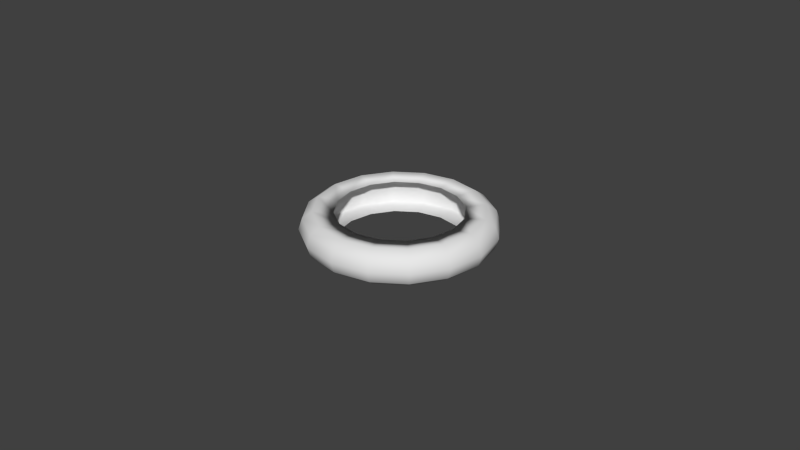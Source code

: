 # Source: tire1.blend  (saved by Blender 2.70.0; exported with 4.5.12 LTS)
import bpy
from mathutils import Matrix  # noqa: F401  (used for matrix-valued properties, if any)

bpy.ops.wm.read_factory_settings(use_empty=True)
scene = bpy.context.scene
scene.name = 'Scene'

# ---- collections
col_collection_1 = bpy.data.collections.new('Collection 1'); scene.collection.children.link(col_collection_1)

# ---- materials (node trees are filled in below, after node groups)
mat_rubber = bpy.data.materials.new('rubber')
mat_rubber.alpha_threshold = 0.0
mat_rubber.use_transparent_shadow = False
mat_rubber.roughness = 0.5
mat_rubber.specular_intensity = 0.0
mat_rubber.line_color = (0.0, 0.0, 0.0, 1.0)

# ---- material node trees

# ---- world
world_world = bpy.data.worlds.new('World'); scene.world = world_world
world_world.color = (0.05088, 0.05088, 0.05088)
world_world.use_sun_shadow = False
world_world.sun_shadow_jitter_overblur = 0.0
world_world.cycles.sampling_method = 'MANUAL'
world_world.cycles.sample_map_resolution = 256

# ---- meshes
me_torus = bpy.data.meshes.new('Torus')
me_torus.from_pydata([(0.4715, -3.768e-08, -2.875e-10), (0.4535, -3.768e-08, 0.05543), (0.4064, -3.768e-08, 0.08969), (0.3074, -3.733e-08, 0.0792), (0.4044, -4.066e-08, 0.07449), (0.3802, -4.066e-08, -2.875e-10), (0.4044, -4.066e-08, -0.07449), (0.3074, -3.733e-08, -0.0792), (0.4064, -3.768e-08, -0.08969), (0.4535, -3.768e-08, -0.05543), (0.4356, 0.1804, -2.875e-10), (0.419, 0.1736, 0.05543), (0.3754, 0.1555, 0.08969), (0.284, 0.1176, 0.0792), (0.3736, 0.1547, 0.07449), (0.3512, 0.1455, -2.875e-10), (0.3736, 0.1547, -0.07449), (0.284, 0.1176, -0.0792), (0.3754, 0.1555, -0.08969), (0.419, 0.1736, -0.05543), (0.3334, 0.3334, -2.875e-10), (0.3207, 0.3207, 0.05543), (0.2873, 0.2873, 0.08969), (0.2173, 0.2173, 0.0792), (0.2859, 0.2859, 0.07449), (0.2688, 0.2688, -2.875e-10), (0.2859, 0.2859, -0.07449), (0.2173, 0.2173, -0.0792), (0.2873, 0.2873, -0.08969), (0.3207, 0.3207, -0.05543), (0.1804, 0.4356, -2.875e-10), (0.1736, 0.419, 0.05543), (0.1555, 0.3754, 0.08969), (0.1176, 0.284, 0.0792), (0.1547, 0.3736, 0.07449), (0.1455, 0.3512, -2.875e-10), (0.1547, 0.3736, -0.07449), (0.1176, 0.284, -0.0792), (0.1555, 0.3754, -0.08969), (0.1736, 0.419, -0.05543), (8.499e-10, 0.4715, -2.875e-10), (8.499e-10, 0.4535, 0.05543), (8.499e-10, 0.4064, 0.08969), (6.428e-09, 0.3074, 0.0792), (1.454e-08, 0.4044, 0.07449), (2.964e-08, 0.3802, -2.875e-10), (1.454e-08, 0.4044, -0.07449), (6.428e-09, 0.3074, -0.0792), (8.499e-10, 0.4064, -0.08969), (8.499e-10, 0.4535, -0.05543), (-0.1804, 0.4356, -2.875e-10), (-0.1736, 0.419, 0.05543), (-0.1555, 0.3754, 0.08969), (-0.1176, 0.284, 0.0792), (-0.1547, 0.3736, 0.07449), (-0.1455, 0.3512, -2.875e-10), (-0.1547, 0.3736, -0.07449), (-0.1176, 0.284, -0.0792), (-0.1555, 0.3754, -0.08969), (-0.1736, 0.419, -0.05543), (-0.3334, 0.3334, -2.875e-10), (-0.3207, 0.3207, 0.05543), (-0.2873, 0.2873, 0.08969), (-0.2173, 0.2173, 0.0792), (-0.2859, 0.2859, 0.07449), (-0.2688, 0.2688, -2.875e-10), (-0.2859, 0.2859, -0.07449), (-0.2173, 0.2173, -0.0792), (-0.2873, 0.2873, -0.08969), (-0.3207, 0.3207, -0.05543), (-0.4356, 0.1804, -2.875e-10), (-0.419, 0.1736, 0.05543), (-0.3754, 0.1555, 0.08969), (-0.284, 0.1176, 0.0792), (-0.3736, 0.1547, 0.07449), (-0.3512, 0.1455, -2.875e-10), (-0.3736, 0.1547, -0.07449), (-0.284, 0.1176, -0.0792), (-0.3754, 0.1555, -0.08969), (-0.419, 0.1736, -0.05543), (-0.4715, 3.538e-09, -2.875e-10), (-0.4535, 1.964e-09, 0.05543), (-0.4064, -2.159e-09, 0.08969), (-0.3074, -1.046e-08, 0.0792), (-0.4044, -5.312e-09, 0.07449), (-0.3802, -7.427e-09, -2.875e-10), (-0.4044, -5.312e-09, -0.07449), (-0.3074, -1.046e-08, -0.0792), (-0.4064, -2.159e-09, -0.08969), (-0.4535, 1.964e-09, -0.05543), (-0.4356, -0.1804, -2.875e-10), (-0.419, -0.1736, 0.05543), (-0.3754, -0.1555, 0.08969), (-0.284, -0.1176, 0.0792), (-0.3736, -0.1547, 0.07449), (-0.3512, -0.1455, -2.875e-10), (-0.3736, -0.1547, -0.07449), (-0.284, -0.1176, -0.0792), (-0.3754, -0.1555, -0.08969), (-0.419, -0.1736, -0.05543), (-0.3334, -0.3334, -2.875e-10), (-0.3207, -0.3207, 0.05543), (-0.2873, -0.2873, 0.08969), (-0.2173, -0.2173, 0.0792), (-0.2859, -0.2859, 0.07449), (-0.2688, -0.2688, -2.875e-10), (-0.2859, -0.2859, -0.07449), (-0.2173, -0.2173, -0.0792), (-0.2873, -0.2873, -0.08969), (-0.3207, -0.3207, -0.05543), (-0.1804, -0.4356, -2.875e-10), (-0.1736, -0.419, 0.05543), (-0.1555, -0.3754, 0.08969), (-0.1176, -0.284, 0.0792), (-0.1547, -0.3736, 0.07449), (-0.1455, -0.3512, -2.875e-10), (-0.1547, -0.3736, -0.07449), (-0.1176, -0.284, -0.0792), (-0.1555, -0.3754, -0.08969), (-0.1736, -0.419, -0.05543), (8.499e-10, -0.4715, -2.875e-10), (8.499e-10, -0.4535, 0.05543), (8.499e-10, -0.4064, 0.08969), (6.428e-09, -0.3074, 0.0792), (1.454e-08, -0.4044, 0.07449), (2.964e-08, -0.3802, -2.875e-10), (1.454e-08, -0.4044, -0.07449), (6.428e-09, -0.3074, -0.0792), (8.499e-10, -0.4064, -0.08969), (8.499e-10, -0.4535, -0.05543), (0.1804, -0.4356, -2.875e-10), (0.1736, -0.419, 0.05543), (0.1555, -0.3754, 0.08969), (0.1176, -0.284, 0.0792), (0.1547, -0.3736, 0.07449), (0.1455, -0.3512, -2.875e-10), (0.1547, -0.3736, -0.07449), (0.1176, -0.284, -0.0792), (0.1555, -0.3754, -0.08969), (0.1736, -0.419, -0.05543), (0.3334, -0.3334, -2.875e-10), (0.3207, -0.3207, 0.05543), (0.2873, -0.2873, 0.08969), (0.2173, -0.2173, 0.0792), (0.2859, -0.2859, 0.07449), (0.2688, -0.2688, -2.875e-10), (0.2859, -0.2859, -0.07449), (0.2173, -0.2173, -0.0792), (0.2873, -0.2873, -0.08969), (0.3207, -0.3207, -0.05543), (0.4356, -0.1804, -2.875e-10), (0.419, -0.1736, 0.05543), (0.3754, -0.1555, 0.08969), (0.284, -0.1176, 0.0792), (0.3736, -0.1548, 0.07449), (0.3512, -0.1455, -2.875e-10), (0.3736, -0.1548, -0.07449), (0.284, -0.1176, -0.0792), (0.3754, -0.1555, -0.08969), (0.419, -0.1736, -0.05543)], [], [(0, 10, 11, 1), (1, 11, 12, 2), (2, 12, 13, 3), (3, 13, 14, 4), (4, 14, 15, 5), (5, 15, 16, 6), (6, 16, 17, 7), (7, 17, 18, 8), (8, 18, 19, 9), (0, 9, 19, 10), (10, 20, 21, 11), (11, 21, 22, 12), (12, 22, 23, 13), (13, 23, 24, 14), (14, 24, 25, 15), (15, 25, 26, 16), (16, 26, 27, 17), (17, 27, 28, 18), (18, 28, 29, 19), (19, 29, 20, 10), (20, 30, 31, 21), (21, 31, 32, 22), (22, 32, 33, 23), (23, 33, 34, 24), (24, 34, 35, 25), (25, 35, 36, 26), (26, 36, 37, 27), (27, 37, 38, 28), (28, 38, 39, 29), (29, 39, 30, 20), (30, 40, 41, 31), (31, 41, 42, 32), (32, 42, 43, 33), (33, 43, 44, 34), (34, 44, 45, 35), (35, 45, 46, 36), (36, 46, 47, 37), (37, 47, 48, 38), (38, 48, 49, 39), (39, 49, 40, 30), (40, 50, 51, 41), (41, 51, 52, 42), (42, 52, 53, 43), (43, 53, 54, 44), (44, 54, 55, 45), (45, 55, 56, 46), (46, 56, 57, 47), (47, 57, 58, 48), (48, 58, 59, 49), (49, 59, 50, 40), (50, 60, 61, 51), (51, 61, 62, 52), (52, 62, 63, 53), (53, 63, 64, 54), (54, 64, 65, 55), (55, 65, 66, 56), (56, 66, 67, 57), (57, 67, 68, 58), (58, 68, 69, 59), (59, 69, 60, 50), (60, 70, 71, 61), (61, 71, 72, 62), (62, 72, 73, 63), (63, 73, 74, 64), (64, 74, 75, 65), (65, 75, 76, 66), (66, 76, 77, 67), (67, 77, 78, 68), (68, 78, 79, 69), (69, 79, 70, 60), (70, 80, 81, 71), (71, 81, 82, 72), (72, 82, 83, 73), (73, 83, 84, 74), (74, 84, 85, 75), (75, 85, 86, 76), (76, 86, 87, 77), (77, 87, 88, 78), (78, 88, 89, 79), (79, 89, 80, 70), (80, 90, 91, 81), (81, 91, 92, 82), (82, 92, 93, 83), (83, 93, 94, 84), (84, 94, 95, 85), (85, 95, 96, 86), (86, 96, 97, 87), (87, 97, 98, 88), (88, 98, 99, 89), (89, 99, 90, 80), (90, 100, 101, 91), (91, 101, 102, 92), (92, 102, 103, 93), (93, 103, 104, 94), (94, 104, 105, 95), (95, 105, 106, 96), (96, 106, 107, 97), (97, 107, 108, 98), (98, 108, 109, 99), (99, 109, 100, 90), (100, 110, 111, 101), (101, 111, 112, 102), (102, 112, 113, 103), (103, 113, 114, 104), (104, 114, 115, 105), (105, 115, 116, 106), (106, 116, 117, 107), (107, 117, 118, 108), (108, 118, 119, 109), (109, 119, 110, 100), (110, 120, 121, 111), (111, 121, 122, 112), (112, 122, 123, 113), (113, 123, 124, 114), (114, 124, 125, 115), (115, 125, 126, 116), (116, 126, 127, 117), (117, 127, 128, 118), (118, 128, 129, 119), (119, 129, 120, 110), (120, 130, 131, 121), (121, 131, 132, 122), (122, 132, 133, 123), (123, 133, 134, 124), (124, 134, 135, 125), (125, 135, 136, 126), (126, 136, 137, 127), (127, 137, 138, 128), (128, 138, 139, 129), (129, 139, 130, 120), (130, 140, 141, 131), (131, 141, 142, 132), (132, 142, 143, 133), (133, 143, 144, 134), (134, 144, 145, 135), (135, 145, 146, 136), (136, 146, 147, 137), (137, 147, 148, 138), (138, 148, 149, 139), (139, 149, 140, 130), (140, 150, 151, 141), (141, 151, 152, 142), (142, 152, 153, 143), (143, 153, 154, 144), (144, 154, 155, 145), (145, 155, 156, 146), (146, 156, 157, 147), (147, 157, 158, 148), (148, 158, 159, 149), (149, 159, 150, 140), (150, 0, 1, 151), (151, 1, 2, 152), (152, 2, 3, 153), (153, 3, 4, 154), (154, 4, 5, 155), (155, 5, 6, 156), (156, 6, 7, 157), (157, 7, 8, 158), (158, 8, 9, 159), (159, 9, 0, 150)])
me_torus.polygons.foreach_set('use_smooth', [True] * 160)
_uv = me_torus.uv_layers.new(name='UVMap')
_uv.uv.foreach_set('vector', [1.684, 2.214, 1.735, 1.833, 1.863, 1.856, 1.815, 2.222, 1.815, 2.222, 1.863, 1.856, 1.964, 1.914, 1.92, 2.242, 0.1879, -1.116, 0.3234, -1.444, 0.5088, -1.32, 0.4063, -1.072, 1.648, 1.328, 1.751, 1.08, 1.964, 1.122, 1.828, 1.448, 2.339, 2.587, 2.402, 2.841, 2.257, 2.787, 2.197, 2.548, 2.197, 2.548, 2.257, 2.787, 2.087, 2.821, 2.023, 2.567, -1.804, 0.7688, -1.669, 0.4425, -1.488, 0.5631, -1.59, 0.8112, -0.6736, -1.613, -0.9421, -1.613, -0.9853, -1.83, -0.6304, -1.83, -0.6304, -1.83, -0.9853, -1.83, -1.006, -1.934, -0.6098, -1.934, 1.684, 2.214, 1.579, 2.222, 1.628, 1.856, 1.735, 1.833, 2.676, -0.4676, 2.592, -0.7616, 2.721, -0.78, 2.802, -0.4972, 0.2412, -1.502, 0.5206, -1.782, 0.5737, -1.694, 0.3234, -1.444, 0.3234, -1.444, 0.5737, -1.694, 0.6982, -1.51, 0.5088, -1.32, 1.751, 1.08, 1.751, 0.8112, 1.964, 0.7688, 1.964, 1.122, 2.488, 2.782, 2.424, 2.528, 2.598, 2.509, 2.658, 2.748, 2.658, 2.748, 2.598, 2.509, 2.74, 2.548, 2.804, 2.802, -1.669, 0.4425, -1.42, 0.1928, -1.299, 0.3733, -1.488, 0.5631, -0.9421, -1.613, -1.19, -1.51, -1.313, -1.694, -0.9853, -1.83, -0.9853, -1.83, -1.313, -1.694, -1.372, -1.782, -1.006, -1.934, 2.566, -0.5045, 2.486, -0.7873, 2.592, -0.7616, 2.676, -0.4676, 2.592, -0.7616, 2.554, -1.143, 2.684, -1.147, 2.721, -0.78, 0.5206, -1.782, 0.8857, -1.934, 0.9008, -1.83, 0.5737, -1.694, 0.5737, -1.694, 0.9008, -1.83, 0.9456, -1.613, 0.6982, -1.51, 1.751, 0.8112, 1.648, 0.5631, 1.828, 0.4425, 1.964, 0.7688, 2.424, 2.528, 2.402, 2.199, 2.577, 2.2, 2.598, 2.509, 2.598, 2.509, 2.577, 2.2, 2.718, 2.219, 2.74, 2.548, -1.42, 0.1928, -1.094, 0.05759, -1.051, 0.2706, -1.299, 0.3733, -1.19, -1.51, -1.38, -1.32, -1.564, -1.444, -1.313, -1.694, -1.313, -1.694, -1.564, -1.444, -1.652, -1.502, -1.372, -1.782, 2.486, -0.7873, 2.449, -1.155, 2.554, -1.143, 2.592, -0.7616, 2.554, -1.143, 2.567, -1.555, 2.697, -1.543, 2.684, -1.147, 2.684, -1.147, 2.697, -1.543, 2.802, -1.519, 2.791, -1.165, 0.9008, -1.83, 1.255, -1.83, 1.213, -1.613, 0.9456, -1.613, 1.648, 0.5631, 1.458, 0.3733, 1.579, 0.1928, 1.828, 0.4425, 2.402, 2.199, 2.424, 1.847, 2.598, 1.868, 2.577, 2.2, 2.577, 2.2, 2.598, 1.868, 2.74, 1.867, 2.718, 2.219, -1.094, 0.05759, -0.7418, 0.05759, -0.7833, 0.2706, -1.051, 0.2706, -1.38, -1.32, -1.483, -1.072, -1.7, -1.116, -1.564, -1.444, -1.564, -1.444, -1.7, -1.116, -1.804, -1.136, -1.652, -1.502, 2.449, -1.155, 2.461, -1.55, 2.567, -1.555, 2.554, -1.143, 2.567, -1.555, 2.629, -1.934, 2.756, -1.907, 2.697, -1.543, 1.281, -1.934, 1.646, -1.782, 1.582, -1.694, 1.255, -1.83, 1.255, -1.83, 1.582, -1.694, 1.461, -1.51, 1.213, -1.613, 1.458, 0.3733, 1.21, 0.2706, 1.252, 0.05759, 1.579, 0.1928, 2.424, 1.847, 2.488, 1.524, 2.658, 1.565, 2.598, 1.868, 2.598, 1.868, 2.658, 1.565, 2.804, 1.544, 2.74, 1.867, -0.7418, 0.05759, -0.4163, 0.1928, -0.5359, 0.3733, -0.7833, 0.2706, -1.483, -1.072, -1.483, -0.8039, -1.7, -0.7607, -1.7, -1.116, -1.7, -1.116, -1.7, -0.7607, -1.804, -0.7401, -1.804, -1.136, 2.461, -1.55, 2.521, -1.915, 2.629, -1.934, 2.567, -1.555, 2.582, 0.05759, 2.52, 0.4363, 2.414, 0.4409, 2.474, 0.07665, 1.646, -1.782, 1.925, -1.502, 1.832, -1.444, 1.582, -1.694, 1.582, -1.694, 1.832, -1.444, 1.65, -1.32, 1.461, -1.51, 1.21, 0.2706, 0.9415, 0.2706, 0.8991, 0.05759, 1.252, 0.05759, 2.086, 1.563, 2.007, 1.313, 2.179, 1.283, 2.254, 1.518, 2.254, 1.518, 2.179, 1.283, 2.323, 1.313, 2.402, 1.563, -0.4163, 0.1928, -0.1671, 0.4425, -0.3465, 0.5631, -0.5359, 0.3733, -1.483, -0.8039, -1.38, -0.5559, -1.564, -0.4327, -1.7, -0.7607, -1.7, -0.7607, -1.564, -0.4327, -1.652, -0.3741, -1.804, -0.7401, 2.709, 0.08396, 2.65, 0.4483, 2.52, 0.4363, 2.582, 0.05759, 2.52, 0.4363, 2.507, 0.848, 2.402, 0.8369, 2.414, 0.4409, 1.925, -1.502, 2.076, -1.136, 1.968, -1.116, 1.832, -1.444, 1.832, -1.444, 1.968, -1.116, 1.753, -1.072, 1.65, -1.32, 0.9415, 0.2706, 0.6934, 0.3733, 0.5728, 0.1928, 0.8991, 0.05759, 2.007, 1.313, 1.964, 0.9868, 2.139, 0.9763, 2.179, 1.283, 2.179, 1.283, 2.139, 0.9763, 2.28, 0.9868, 2.323, 1.313, -0.1671, 0.4425, -0.03232, 0.7688, -0.244, 0.8112, -0.3465, 0.5631, -1.38, -0.5559, -1.19, -0.366, -1.313, -0.1818, -1.564, -0.4327, 2.755, 0.4721, 2.744, 0.8269, 2.637, 0.8442, 2.65, 0.4483, 2.65, 0.4483, 2.637, 0.8442, 2.507, 0.848, 2.52, 0.4363, 2.507, 0.848, 2.545, 1.23, 2.439, 1.204, 2.402, 0.8369, 2.076, -1.136, 2.076, -0.7401, 1.968, -0.7607, 1.968, -1.116, 1.968, -1.116, 1.968, -0.7607, 1.753, -0.8039, 1.753, -1.072, 0.6934, 0.3733, 0.5036, 0.5631, 0.323, 0.4425, 0.5728, 0.1928, 1.964, 0.9868, 1.964, 0.6336, 2.139, 0.6442, 2.139, 0.9763, 2.139, 0.9763, 2.139, 0.6442, 2.28, 0.6336, 2.28, 0.9868, -0.03232, 0.7688, -0.03232, 1.122, -0.244, 1.08, -0.244, 0.8112, -1.19, -0.366, -0.9421, -0.2633, -0.9853, -0.04594, -1.313, -0.1818, -1.313, -0.1818, -0.9853, -0.04594, -1.006, 0.05759, -1.372, -0.094, 2.637, 0.8442, 2.674, 1.211, 2.545, 1.23, 2.507, 0.848, 2.545, 1.23, 2.629, 1.524, 2.519, 1.487, 2.439, 1.204, 2.076, -0.7401, 1.925, -0.3741, 1.832, -0.4327, 1.968, -0.7607, 1.968, -0.7607, 1.832, -0.4327, 1.65, -0.5559, 1.753, -0.8039, 0.5036, 0.5631, 0.4009, 0.8112, 0.1879, 0.7688, 0.323, 0.4425, 1.964, 0.6336, 2.007, 0.3073, 2.179, 0.3374, 2.139, 0.6442, 2.139, 0.6442, 2.179, 0.3374, 2.323, 0.3073, 2.28, 0.6336, -0.03232, 1.122, -0.1671, 1.448, -0.3465, 1.328, -0.244, 1.08, -0.9421, -0.2633, -0.6736, -0.2633, -0.6304, -0.04594, -0.9853, -0.04594, -0.9853, -0.04594, -0.6304, -0.04594, -0.6098, 0.05759, -1.006, 0.05759, 2.674, 1.211, 2.755, 1.494, 2.629, 1.524, 2.545, 1.23, 2.324, -0.1785, 2.232, -0.4698, 2.36, -0.4922, 2.449, -0.2121, 1.925, -0.3741, 1.646, -0.094, 1.582, -0.1818, 1.832, -0.4327, 1.832, -0.4327, 1.582, -0.1818, 1.461, -0.366, 1.65, -0.5559, 0.4009, 0.8112, 0.4009, 1.08, 0.1879, 1.122, 0.1879, 0.7688, 2.007, 0.3073, 2.086, 0.05759, 2.254, 0.1026, 2.179, 0.3374, 2.179, 0.3374, 2.254, 0.1026, 2.402, 0.05759, 2.323, 0.3073, -0.1671, 1.448, -0.4163, 1.698, -0.5359, 1.518, -0.3465, 1.328, -0.6736, -0.2633, -0.4256, -0.366, -0.3024, -0.1818, -0.6304, -0.04594, -0.6304, -0.04594, -0.3024, -0.1818, -0.2438, -0.094, -0.6098, 0.05759, 2.214, -0.2121, 2.125, -0.4922, 2.232, -0.4698, 2.324, -0.1785, 2.232, -0.4698, 2.182, -0.8503, 2.312, -0.8581, 2.36, -0.4922, 1.646, -0.094, 1.281, 0.05759, 1.255, -0.04594, 1.582, -0.1818, 1.582, -0.1818, 1.255, -0.04594, 1.213, -0.2633, 1.461, -0.366, 0.4009, 1.08, 0.5036, 1.328, 0.323, 1.448, 0.1879, 1.122, 0.2309, 2.839, 0.1879, 2.513, 0.3629, 2.502, 0.4033, 2.809, 0.4033, 2.809, 0.3629, 2.502, 0.504, 2.513, 0.547, 2.839, -0.4163, 1.698, -0.7418, 1.833, -0.7833, 1.62, -0.5359, 1.518, -0.4256, -0.366, -0.2357, -0.5559, -0.05147, -0.4327, -0.3024, -0.1818, -0.3024, -0.1818, -0.05147, -0.4327, 0.03629, -0.3741, -0.2438, -0.094, 2.125, -0.4922, 2.076, -0.8581, 2.182, -0.8503, 2.232, -0.4698, 2.182, -0.8503, 2.182, -1.262, 2.312, -1.254, 2.312, -0.8581, 2.312, -0.8581, 2.312, -1.254, 2.417, -1.234, 2.417, -0.8787, 1.255, -0.04594, 0.9008, -0.04594, 0.9456, -0.2633, 1.213, -0.2633, 0.5036, 1.328, 0.6934, 1.518, 0.5728, 1.698, 0.323, 1.448, 0.1879, 2.513, 0.1879, 2.16, 0.3629, 2.17, 0.3629, 2.502, 0.3629, 2.502, 0.3629, 2.17, 0.504, 2.16, 0.504, 2.513, -0.7418, 1.833, -1.094, 1.833, -1.051, 1.62, -0.7833, 1.62, -0.2357, -0.5559, -0.133, -0.8039, 0.08436, -0.7607, -0.05147, -0.4327, -0.05147, -0.4327, 0.08436, -0.7607, 0.1879, -0.7401, 0.03629, -0.3741, 2.076, -0.8581, 2.076, -1.254, 2.182, -1.262, 2.182, -0.8503, 2.182, -1.262, 2.232, -1.643, 2.36, -1.62, 2.312, -1.254, 0.8857, 0.05759, 0.5206, -0.094, 0.5737, -0.1818, 0.9008, -0.04594, 0.9008, -0.04594, 0.5737, -0.1818, 0.6982, -0.366, 0.9456, -0.2633, 0.6934, 1.518, 0.9415, 1.62, 0.8991, 1.833, 0.5728, 1.698, 0.1879, 2.16, 0.2309, 1.833, 0.4033, 1.863, 0.3629, 2.17, 0.3629, 2.17, 0.4033, 1.863, 0.547, 1.833, 0.504, 2.16, -1.094, 1.833, -1.42, 1.698, -1.299, 1.518, -1.051, 1.62, -0.133, -0.8039, -0.133, -1.072, 0.08436, -1.116, 0.08436, -0.7607, 0.08436, -0.7607, 0.08436, -1.116, 0.1879, -1.136, 0.1879, -0.7401, 2.076, -1.254, 2.125, -1.62, 2.232, -1.643, 2.182, -1.262, 2.232, -1.643, 2.324, -1.934, 2.449, -1.9, 2.36, -1.62, 0.5206, -0.094, 0.2412, -0.3741, 0.3234, -0.4327, 0.5737, -0.1818, 0.5737, -0.1818, 0.3234, -0.4327, 0.5088, -0.5559, 0.6982, -0.366, 0.9415, 1.62, 1.21, 1.62, 1.252, 1.833, 0.8991, 1.833, 2.402, 1.583, 2.339, 1.906, 2.197, 1.907, 2.257, 1.604, 2.257, 1.604, 2.197, 1.907, 2.023, 1.886, 2.087, 1.563, -1.42, 1.698, -1.669, 1.448, -1.488, 1.328, -1.299, 1.518, -0.133, -1.072, -0.2357, -1.32, -0.05147, -1.444, 0.08436, -1.116, 0.08436, -1.116, -0.05147, -1.444, 0.03629, -1.502, 0.1879, -1.136, 2.125, -1.62, 2.214, -1.9, 2.324, -1.934, 2.232, -1.643, 1.735, 3.006, 1.684, 2.626, 1.815, 2.618, 1.863, 2.984, 1.863, 2.984, 1.815, 2.618, 1.92, 2.597, 1.964, 2.925, 0.3234, -0.4327, 0.1879, -0.7607, 0.4063, -0.8039, 0.5088, -0.5559, 1.21, 1.62, 1.458, 1.518, 1.579, 1.698, 1.252, 1.833, 2.339, 1.906, 2.316, 2.258, 2.176, 2.239, 2.197, 1.907, 2.197, 1.907, 2.176, 2.239, 2.001, 2.238, 2.023, 1.886, -1.669, 1.448, -1.804, 1.122, -1.59, 1.08, -1.488, 1.328, -0.2357, -1.32, -0.4256, -1.51, -0.3024, -1.694, -0.05147, -1.444, -0.05147, -1.444, -0.3024, -1.694, -0.2438, -1.782, 0.03629, -1.502, 1.628, 2.984, 1.579, 2.618, 1.684, 2.626, 1.735, 3.006, 1.684, 2.626, 1.684, 2.214, 1.815, 2.222, 1.815, 2.618, 1.815, 2.618, 1.815, 2.222, 1.92, 2.242, 1.92, 2.597, 0.1879, -0.7607, 0.1879, -1.116, 0.4063, -1.072, 0.4063, -0.8039, 1.458, 1.518, 1.648, 1.328, 1.828, 1.448, 1.579, 1.698, 2.316, 2.258, 2.339, 2.587, 2.197, 2.548, 2.176, 2.239, 2.176, 2.239, 2.197, 2.548, 2.023, 2.567, 2.001, 2.238, -1.804, 1.122, -1.804, 0.7688, -1.59, 0.8112, -1.59, 1.08, -0.4256, -1.51, -0.6736, -1.613, -0.6304, -1.83, -0.3024, -1.694, -0.3024, -1.694, -0.6304, -1.83, -0.6098, -1.934, -0.2438, -1.782, 1.579, 2.618, 1.579, 2.222, 1.684, 2.214, 1.684, 2.626])
me_torus.materials.append(mat_rubber)
me_torus.use_remesh_preserve_volume = False
me_torus.use_remesh_preserve_attributes = False
me_torus.use_mirror_vertex_groups = False
me_torus.update()

# ---- objects
ob_torus = bpy.data.objects.new('Torus', me_torus)

# ---- transforms, parenting, visibility, modifiers, constraints
ob_torus.location = (0.0, 0.0, 0.007282)
ob_torus.scale = (0.06275, 0.06275, 0.06275)
ob_torus.lineart.crease_threshold = 0.0

# ---- collection membership
col_collection_1.objects.link(ob_torus)

# ---- scene / render settings (as saved in the file)
scene.frame_start = 1; scene.frame_end = 250; scene.frame_set(1)
scene.render.engine = 'BLENDER_EEVEE_NEXT'
scene.render.resolution_percentage = 50
scene.render.dither_intensity = 0.0
scene.cycles.use_denoising = False
scene.cycles.samples = 10
scene.cycles.sampling_pattern = 'TABULATED_SOBOL'
scene.cycles.light_sampling_threshold = 0.0
scene.cycles.use_adaptive_sampling = False
scene.cycles.use_light_tree = False
scene.cycles.blur_glossy = 0.0
scene.cycles.volume_bounces = 1
scene.cycles.pixel_filter_type = 'GAUSSIAN'
scene.cycles.sample_clamp_indirect = 0.0
scene.view_settings.view_transform = 'Standard'
bpy.context.view_layer.update()

# ---- added for rendering (the .blend has no active camera and no usable light): camera, sun
cam_auto = bpy.data.cameras.new('AutoCamera')
cam_auto.lens = 50.0
cam_auto.sensor_width = 36.0
cam_auto.clip_end = 1000.0
ob_auto_camera = bpy.data.objects.new('AutoCamera', cam_auto)
scene.collection.objects.link(ob_auto_camera)
ob_auto_camera.location = (0.185045, -0.222054, 0.155318)
ob_auto_camera.rotation_euler = (1.09748, -7.21219e-08, 0.694738)
scene.camera = ob_auto_camera
light_auto_sun = bpy.data.lights.new('AutoSun', 'SUN')
light_auto_sun.energy = 3.0
light_auto_sun.angle = 0.0523599
ob_auto_sun = bpy.data.objects.new('AutoSun', light_auto_sun)
scene.collection.objects.link(ob_auto_sun)
ob_auto_sun.rotation_euler = (0.872665, 0.174533, 0.523599)
bpy.context.view_layer.update()
